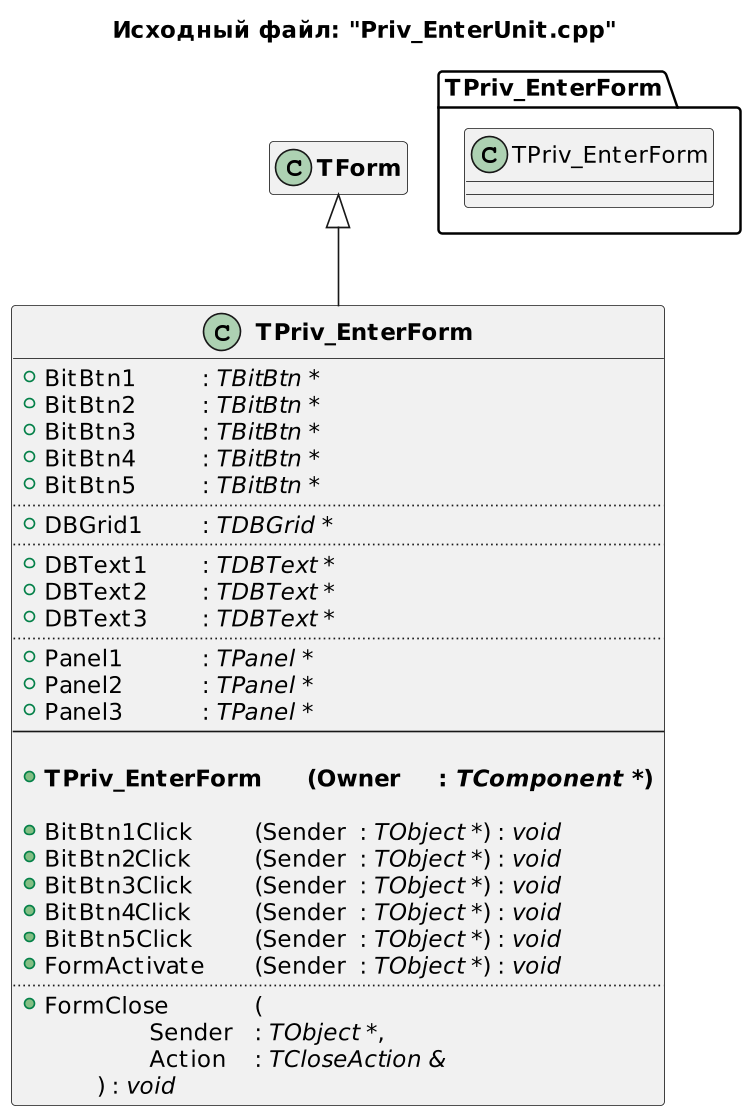

The diagram above was rendered by PlantUML. Its source (embedded in the PNG):
@startuml
title Исходный файл: "Priv_EnterUnit.cpp"

scale 750 width

"<b>TPriv_EnterForm</b>" -up-|> "<b>TForm</b>"

hide "<b>TForm</b>" members

class "<b>TPriv_EnterForm</b>"
{
    + BitBtn1 \t\t: <i>TBitBtn *</i>
    + BitBtn2 \t\t: <i>TBitBtn *</i>
    + BitBtn3 \t\t: <i>TBitBtn *</i>
    + BitBtn4 \t\t: <i>TBitBtn *</i>
    + BitBtn5 \t\t: <i>TBitBtn *</i>
    ..
    + DBGrid1 \t: <i>TDBGrid *</i>
    ..
    + DBText1 \t: <i>TDBText *</i>
    + DBText2 \t: <i>TDBText *</i>
    + DBText3 \t: <i>TDBText *</i>
    ..
    + Panel1 \t\t: <i>TPanel *</i>
    + Panel2 \t\t: <i>TPanel *</i>
    + Panel3 \t\t: <i>TPanel *</i>
    --
    
    + <b>TPriv_EnterForm \t(Owner \t: <i>TComponent *</i>)</b>

    + BitBtn1Click \t\t(Sender \t: <i>TObject *</i>) : <i>void</i>
    + BitBtn2Click \t\t(Sender \t: <i>TObject *</i>) : <i>void</i>
    + BitBtn3Click \t\t(Sender \t: <i>TObject *</i>) : <i>void</i>
    + BitBtn4Click \t\t(Sender \t: <i>TObject *</i>) : <i>void</i>
    + BitBtn5Click \t\t(Sender \t: <i>TObject *</i>) : <i>void</i>
    + FormActivate \t(Sender \t: <i>TObject *</i>) : <i>void</i>
    ..
    + FormClose \t\t(
            \t\tSender \t: <i>TObject *</i>,
            \t\tAction \t: <i>TCloseAction &</i>
        \t) : <i>void</i>
}


package TPriv_EnterForm <<Folder>>
{
    class TPriv_EnterForm
    hide  members
}


' note right of "<b>TPriv_EnterForm</b>"::Save_Priv
' сохранение привелегий (сирота, Чаэс, инвалид)
' end note
@enduml